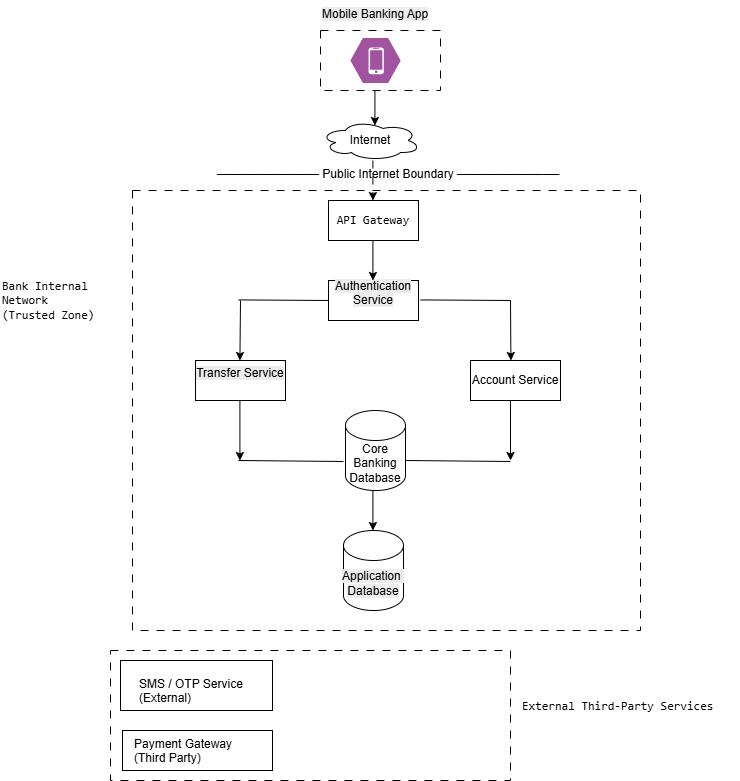

The diagram above was exported from draw.io. Its source (the exported page's mxGraphModel, read from the mxfile embedded in the PNG):
<mxGraphModel dx="1420" dy="1880" grid="1" gridSize="10" guides="1" tooltips="1" connect="1" arrows="1" fold="1" page="1" pageScale="1" pageWidth="850" pageHeight="1100" math="0" shadow="0">
  <root>
    <mxCell id="0" />
    <mxCell id="1" parent="0" />
    <mxCell id="InIh0H3iXhrYxewqgG8s-55" parent="1" style="rounded=0;whiteSpace=wrap;html=1;dashed=1;dashPattern=8 8;" value="" vertex="1">
      <mxGeometry height="130" width="400" x="120" y="630" as="geometry" />
    </mxCell>
    <mxCell id="InIh0H3iXhrYxewqgG8s-52" parent="1" style="rounded=0;whiteSpace=wrap;html=1;dashed=1;dashPattern=8 8;" value="" vertex="1">
      <mxGeometry height="440" width="508" x="142" y="170" as="geometry" />
    </mxCell>
    <mxCell id="InIh0H3iXhrYxewqgG8s-3" parent="1" style="ellipse;shape=cloud;whiteSpace=wrap;html=1;" value="&lt;span style=&quot;text-align: left;&quot;&gt;Internet&lt;/span&gt;" vertex="1">
      <mxGeometry height="40" width="100" x="330" y="100" as="geometry" />
    </mxCell>
    <mxCell id="InIh0H3iXhrYxewqgG8s-6" parent="1" style="rounded=0;whiteSpace=wrap;html=1;" value="&lt;span style=&quot;font-family: monospace; text-align: left; white-space: pre;&quot;&gt;API Gateway&lt;/span&gt;" vertex="1">
      <mxGeometry height="40" width="90" x="338" y="180" as="geometry" />
    </mxCell>
    <mxCell id="InIh0H3iXhrYxewqgG8s-8" parent="1" style="rounded=0;whiteSpace=wrap;html=1;" value="&#10;&lt;span style=&quot;color: rgb(0, 0, 0); font-family: Helvetica; font-size: 12px; font-style: normal; font-variant-ligatures: normal; font-variant-caps: normal; font-weight: 400; letter-spacing: normal; orphans: 2; text-align: left; text-indent: 0px; text-transform: none; widows: 2; word-spacing: 0px; -webkit-text-stroke-width: 0px; white-space: normal; background-color: rgb(236, 236, 236); text-decoration-thickness: initial; text-decoration-style: initial; text-decoration-color: initial; display: inline !important; float: none;&quot;&gt;Authentication Service&lt;/span&gt;&#10;&#10;" vertex="1">
      <mxGeometry height="40" width="90" x="338" y="260" as="geometry" />
    </mxCell>
    <mxCell id="InIh0H3iXhrYxewqgG8s-10" parent="1" style="rounded=0;whiteSpace=wrap;html=1;" value="&#10;&lt;span style=&quot;color: rgb(0, 0, 0); font-family: Helvetica; font-size: 12px; font-style: normal; font-variant-ligatures: normal; font-variant-caps: normal; font-weight: 400; letter-spacing: normal; orphans: 2; text-align: left; text-indent: 0px; text-transform: none; widows: 2; word-spacing: 0px; -webkit-text-stroke-width: 0px; white-space: normal; background-color: rgb(236, 236, 236); text-decoration-thickness: initial; text-decoration-style: initial; text-decoration-color: initial; display: inline !important; float: none;&quot;&gt;Transfer Service&lt;/span&gt;&#10;&#10;" vertex="1">
      <mxGeometry height="40" width="90" x="205" y="340" as="geometry" />
    </mxCell>
    <mxCell id="InIh0H3iXhrYxewqgG8s-11" parent="1" style="rounded=0;whiteSpace=wrap;html=1;" value="&lt;span style=&quot;text-align: left;&quot;&gt;Account Service&lt;/span&gt;" vertex="1">
      <mxGeometry height="40" width="90" x="480" y="340" as="geometry" />
    </mxCell>
    <mxCell id="InIh0H3iXhrYxewqgG8s-13" parent="1" style="shape=cylinder3;whiteSpace=wrap;html=1;boundedLbl=1;backgroundOutline=1;size=15;" value="&lt;br&gt;&lt;span style=&quot;color: rgb(0, 0, 0); font-family: Helvetica; font-size: 12px; font-style: normal; font-variant-ligatures: normal; font-variant-caps: normal; font-weight: 400; letter-spacing: normal; orphans: 2; text-align: left; text-indent: 0px; text-transform: none; widows: 2; word-spacing: 0px; -webkit-text-stroke-width: 0px; white-space: normal; background-color: rgb(236, 236, 236); text-decoration-thickness: initial; text-decoration-style: initial; text-decoration-color: initial; float: none; display: inline !important;&quot;&gt;Application&amp;nbsp;&lt;br&gt;&lt;/span&gt;&lt;div&gt;&lt;span style=&quot;color: rgb(0, 0, 0); font-family: Helvetica; font-size: 12px; font-style: normal; font-variant-ligatures: normal; font-variant-caps: normal; font-weight: 400; letter-spacing: normal; orphans: 2; text-align: left; text-indent: 0px; text-transform: none; widows: 2; word-spacing: 0px; -webkit-text-stroke-width: 0px; white-space: normal; background-color: rgb(236, 236, 236); text-decoration-thickness: initial; text-decoration-style: initial; text-decoration-color: initial; float: none; display: inline !important;&quot;&gt;Database&lt;/span&gt;&lt;br&gt;&lt;br&gt;&lt;/div&gt;" vertex="1">
      <mxGeometry height="80" width="60" x="353" y="510" as="geometry" />
    </mxCell>
    <mxCell id="InIh0H3iXhrYxewqgG8s-14" parent="1" style="shape=cylinder3;whiteSpace=wrap;html=1;boundedLbl=1;backgroundOutline=1;size=15;" value="&lt;span style=&quot;text-align: left;&quot;&gt;Core Banking Database&lt;/span&gt;" vertex="1">
      <mxGeometry height="80" width="60" x="355" y="390" as="geometry" />
    </mxCell>
    <mxCell id="InIh0H3iXhrYxewqgG8s-17" parent="1" style="rounded=0;whiteSpace=wrap;html=1;" value="" vertex="1">
      <mxGeometry height="50" width="152" x="130" y="640" as="geometry" />
    </mxCell>
    <mxCell id="InIh0H3iXhrYxewqgG8s-18" parent="1" style="rounded=0;whiteSpace=wrap;html=1;" value="" vertex="1">
      <mxGeometry height="40" width="150" x="132" y="710" as="geometry" />
    </mxCell>
    <mxCell id="InIh0H3iXhrYxewqgG8s-19" parent="1" style="text;whiteSpace=wrap;" value="SMS / OTP Service&#10;(External)" vertex="1">
      <mxGeometry height="50" width="140" x="147" y="650" as="geometry" />
    </mxCell>
    <mxCell id="InIh0H3iXhrYxewqgG8s-20" parent="1" style="text;whiteSpace=wrap;" value="Payment Gateway&#10;(Third Party)" vertex="1">
      <mxGeometry height="50" width="130" x="142" y="710" as="geometry" />
    </mxCell>
    <mxCell id="InIh0H3iXhrYxewqgG8s-28" edge="1" parent="1" style="endArrow=classic;html=1;rounded=0;dashed=1;dashPattern=8 8;" value="">
      <mxGeometry height="50" relative="1" width="50" as="geometry">
        <mxPoint x="382.40999999999997" y="140" as="sourcePoint" />
        <mxPoint x="382.40999999999997" y="180" as="targetPoint" />
      </mxGeometry>
    </mxCell>
    <mxCell id="InIh0H3iXhrYxewqgG8s-31" edge="1" parent="1" style="endArrow=classic;html=1;rounded=0;" value="">
      <mxGeometry height="50" relative="1" width="50" as="geometry">
        <mxPoint x="384.40999999999997" y="65" as="sourcePoint" />
        <mxPoint x="384.40999999999997" y="105" as="targetPoint" />
      </mxGeometry>
    </mxCell>
    <mxCell id="InIh0H3iXhrYxewqgG8s-32" edge="1" parent="1" style="endArrow=classic;html=1;rounded=0;" value="">
      <mxGeometry height="50" relative="1" width="50" as="geometry">
        <mxPoint x="382.41" y="220" as="sourcePoint" />
        <mxPoint x="382.41" y="260" as="targetPoint" />
      </mxGeometry>
    </mxCell>
    <mxCell id="InIh0H3iXhrYxewqgG8s-34" edge="1" parent="1" style="endArrow=classic;html=1;rounded=0;" value="">
      <mxGeometry height="50" relative="1" width="50" as="geometry">
        <mxPoint x="382.41" y="470" as="sourcePoint" />
        <mxPoint x="382.41" y="510" as="targetPoint" />
      </mxGeometry>
    </mxCell>
    <mxCell id="InIh0H3iXhrYxewqgG8s-36" edge="1" parent="1" style="endArrow=classic;html=1;rounded=0;" value="">
      <mxGeometry height="50" relative="1" width="50" as="geometry">
        <mxPoint x="520" y="280" as="sourcePoint" />
        <mxPoint x="520.41" y="340" as="targetPoint" />
      </mxGeometry>
    </mxCell>
    <mxCell id="InIh0H3iXhrYxewqgG8s-37" edge="1" parent="1" style="endArrow=classic;html=1;rounded=0;" value="">
      <mxGeometry height="50" relative="1" width="50" as="geometry">
        <mxPoint x="250" y="280" as="sourcePoint" />
        <mxPoint x="249.41" y="340" as="targetPoint" />
      </mxGeometry>
    </mxCell>
    <mxCell id="InIh0H3iXhrYxewqgG8s-38" edge="1" parent="1" style="endArrow=none;html=1;rounded=0;" value="">
      <mxGeometry height="50" relative="1" width="50" as="geometry">
        <mxPoint x="430" y="279.40999999999997" as="sourcePoint" />
        <mxPoint x="520" y="280" as="targetPoint" />
      </mxGeometry>
    </mxCell>
    <mxCell id="InIh0H3iXhrYxewqgG8s-39" edge="1" parent="1" style="endArrow=none;html=1;rounded=0;" value="">
      <mxGeometry height="50" relative="1" width="50" as="geometry">
        <mxPoint x="248" y="279.41" as="sourcePoint" />
        <mxPoint x="338" y="280.00000000000006" as="targetPoint" />
      </mxGeometry>
    </mxCell>
    <mxCell id="InIh0H3iXhrYxewqgG8s-40" edge="1" parent="1" style="endArrow=none;html=1;rounded=0;" value="">
      <mxGeometry height="50" relative="1" width="50" as="geometry">
        <mxPoint x="415" y="440" as="sourcePoint" />
        <mxPoint x="520" y="441" as="targetPoint" />
      </mxGeometry>
    </mxCell>
    <mxCell id="InIh0H3iXhrYxewqgG8s-41" edge="1" parent="1" style="endArrow=none;html=1;rounded=0;" value="">
      <mxGeometry height="50" relative="1" width="50" as="geometry">
        <mxPoint x="248" y="440" as="sourcePoint" />
        <mxPoint x="353" y="441" as="targetPoint" />
      </mxGeometry>
    </mxCell>
    <mxCell id="InIh0H3iXhrYxewqgG8s-45" edge="1" parent="1" style="endArrow=classic;html=1;rounded=0;exitX=0;exitY=1;exitDx=0;exitDy=0;" value="">
      <mxGeometry height="50" relative="1" width="50" as="geometry">
        <mxPoint x="249.41" y="380" as="sourcePoint" />
        <mxPoint x="249.41" y="440" as="targetPoint" />
      </mxGeometry>
    </mxCell>
    <mxCell id="InIh0H3iXhrYxewqgG8s-46" edge="1" parent="1" style="endArrow=classic;html=1;rounded=0;exitX=0;exitY=1;exitDx=0;exitDy=0;" value="">
      <mxGeometry height="50" relative="1" width="50" as="geometry">
        <mxPoint x="520" y="380" as="sourcePoint" />
        <mxPoint x="520" y="440" as="targetPoint" />
      </mxGeometry>
    </mxCell>
    <mxCell id="InIh0H3iXhrYxewqgG8s-47" parent="1" style="text;whiteSpace=wrap;html=1;" value="&lt;span style=&quot;color: rgb(0, 0, 0); font-family: Helvetica; font-size: 12px; font-style: normal; font-variant-ligatures: normal; font-variant-caps: normal; font-weight: 400; letter-spacing: normal; orphans: 2; text-align: left; text-indent: 0px; text-transform: none; widows: 2; word-spacing: 0px; -webkit-text-stroke-width: 0px; white-space: normal; background-color: rgb(236, 236, 236); text-decoration-thickness: initial; text-decoration-style: initial; text-decoration-color: initial; display: inline !important; float: none;&quot;&gt;Mobile Banking App&lt;/span&gt;&lt;br style=&quot;forced-color-adjust: none; padding: 0px; margin: 0px; color: rgb(0, 0, 0); font-family: Helvetica; font-size: 12px; font-style: normal; font-variant-ligatures: normal; font-variant-caps: normal; font-weight: 400; letter-spacing: normal; orphans: 2; text-align: left; text-indent: 0px; text-transform: none; widows: 2; word-spacing: 0px; -webkit-text-stroke-width: 0px; white-space: normal; background-color: rgb(236, 236, 236); text-decoration-thickness: initial; text-decoration-style: initial; text-decoration-color: initial;&quot;&gt;" vertex="1">
      <mxGeometry height="40" width="140" x="330" y="-20" as="geometry" />
    </mxCell>
    <mxCell id="InIh0H3iXhrYxewqgG8s-48" parent="1" style="rounded=0;whiteSpace=wrap;html=1;dashed=1;dashPattern=8 8;" value="" vertex="1">
      <mxGeometry height="60" width="120" x="330" y="10" as="geometry" />
    </mxCell>
    <mxCell id="InIh0H3iXhrYxewqgG8s-49" parent="1" style="verticalLabelPosition=bottom;sketch=0;html=1;fillColor=#A153A0;strokeColor=#ffffff;verticalAlign=top;align=center;points=[[0,0.5,0],[0.125,0.25,0],[0.25,0,0],[0.5,0,0],[0.75,0,0],[0.875,0.25,0],[1,0.5,0],[0.875,0.75,0],[0.75,1,0],[0.5,1,0],[0.125,0.75,0]];pointerEvents=1;shape=mxgraph.cisco_safe.compositeIcon;bgIcon=mxgraph.cisco_safe.design.blank_device;resIcon=mxgraph.cisco_safe.design.mobile_device;" value="" vertex="1">
      <mxGeometry height="45" width="50" x="360" y="17.5" as="geometry" />
    </mxCell>
    <mxCell id="InIh0H3iXhrYxewqgG8s-51" parent="1" style="text;whiteSpace=wrap;html=1;" value="──────────── Public Internet Boundary ────────────" vertex="1">
      <mxGeometry height="40" width="350" x="225" y="140" as="geometry" />
    </mxCell>
    <mxCell id="InIh0H3iXhrYxewqgG8s-53" parent="1" style="text;whiteSpace=wrap;html=1;" value="&lt;pre class=&quot;overflow-visible! px-0!&quot; data-start=&quot;1444&quot; data-end=&quot;1488&quot;&gt;&lt;div class=&quot;relative w-full mt-4 mb-1&quot;&gt;&lt;div class=&quot;&quot;&gt;&lt;div class=&quot;relative&quot;&gt;&lt;div class=&quot;h-full min-h-0 min-w-0&quot;&gt;&lt;div class=&quot;h-full min-h-0 min-w-0&quot;&gt;&lt;div class=&quot;border border-token-border-light border-radius-3xl corner-superellipse/1.1 rounded-3xl&quot;&gt;&lt;div class=&quot;h-full w-full border-radius-3xl bg-token-bg-elevated-secondary corner-superellipse/1.1 overflow-clip rounded-3xl lxnfua_clipPathFallback&quot;&gt;&lt;div class=&quot;relative&quot;&gt;&lt;div class=&quot;pe-11 pt-3&quot;&gt;&lt;div class=&quot;relative z-0 flex max-w-full&quot;&gt;&lt;div id=&quot;code-block-viewer&quot; dir=&quot;ltr&quot; class=&quot;q9tKkq_viewer cm-editor z-10 light:cm-light dark:cm-light flex h-full w-full flex-col items-stretch ͼ5 ͼj&quot;&gt;&lt;div class=&quot;cm-scroller&quot;&gt;&lt;div class=&quot;cm-content q9tKkq_readonly&quot;&gt;Bank Internal &lt;/div&gt;&lt;div class=&quot;cm-content q9tKkq_readonly&quot;&gt;Network &lt;/div&gt;&lt;div class=&quot;cm-content q9tKkq_readonly&quot;&gt;(Trusted Zone)&lt;/div&gt;&lt;/div&gt;&lt;/div&gt;&lt;/div&gt;&lt;/div&gt;&lt;/div&gt;&lt;/div&gt;&lt;/div&gt;&lt;/div&gt;&lt;/div&gt;&lt;div class=&quot;&quot;&gt;&lt;div class=&quot;&quot;&gt;&lt;/div&gt;&lt;/div&gt;&lt;/div&gt;&lt;/div&gt;&lt;/div&gt;&lt;/pre&gt;" vertex="1">
      <mxGeometry height="80" width="110" x="10" y="240" as="geometry" />
    </mxCell>
    <mxCell id="InIh0H3iXhrYxewqgG8s-57" parent="1" style="text;whiteSpace=wrap;html=1;" value="&lt;pre class=&quot;overflow-visible! px-0!&quot; data-start=&quot;1626&quot; data-end=&quot;1663&quot;&gt;&lt;div class=&quot;relative w-full mt-4 mb-1&quot;&gt;&lt;div class=&quot;&quot;&gt;&lt;div class=&quot;relative&quot;&gt;&lt;div class=&quot;h-full min-h-0 min-w-0&quot;&gt;&lt;div class=&quot;h-full min-h-0 min-w-0&quot;&gt;&lt;div class=&quot;border border-token-border-light border-radius-3xl corner-superellipse/1.1 rounded-3xl&quot;&gt;&lt;div class=&quot;h-full w-full border-radius-3xl bg-token-bg-elevated-secondary corner-superellipse/1.1 overflow-clip rounded-3xl lxnfua_clipPathFallback&quot;&gt;&lt;div class=&quot;relative&quot;&gt;&lt;div class=&quot;pe-11 pt-3&quot;&gt;&lt;div class=&quot;relative z-0 flex max-w-full&quot;&gt;&lt;div id=&quot;code-block-viewer&quot; dir=&quot;ltr&quot; class=&quot;q9tKkq_viewer cm-editor z-10 light:cm-light dark:cm-light flex h-full w-full flex-col items-stretch ͼ5 ͼj&quot;&gt;&lt;div class=&quot;cm-scroller&quot;&gt;&lt;div class=&quot;cm-content q9tKkq_readonly&quot;&gt;&lt;span&gt;External Third-Party Services&lt;/span&gt;&lt;/div&gt;&lt;/div&gt;&lt;/div&gt;&lt;/div&gt;&lt;/div&gt;&lt;/div&gt;&lt;/div&gt;&lt;/div&gt;&lt;/div&gt;&lt;/div&gt;&lt;div class=&quot;&quot;&gt;&lt;div class=&quot;&quot;&gt;&lt;/div&gt;&lt;/div&gt;&lt;/div&gt;&lt;/div&gt;&lt;/div&gt;&lt;/pre&gt;&#10;&lt;p data-start=&quot;1665&quot; data-end=&quot;1694&quot;&gt;&lt;/p&gt;" vertex="1">
      <mxGeometry height="90" width="220" x="530" y="660" as="geometry" />
    </mxCell>
  </root>
</mxGraphModel>